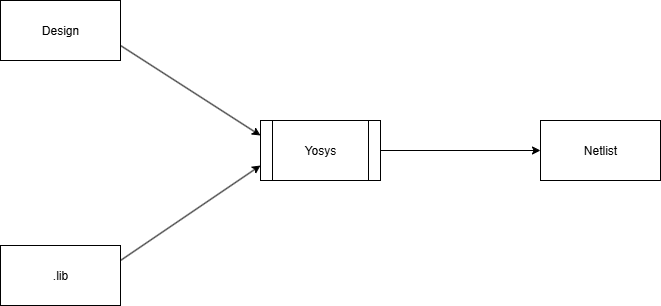

The diagram above was exported from draw.io. Its source (the exported page's mxGraphModel, read from the mxfile embedded in the PNG):
<mxGraphModel dx="1010" dy="527" grid="1" gridSize="10" guides="1" tooltips="1" connect="1" arrows="1" fold="1" page="1" pageScale="1" pageWidth="827" pageHeight="1169" math="0" shadow="0">
  <root>
    <mxCell id="0" />
    <mxCell id="1" parent="0" />
    <mxCell id="eMM69xKCsF6e8GYQXhLi-2" value="Yosys" style="shape=process;whiteSpace=wrap;html=1;backgroundOutline=1;" vertex="1" parent="1">
      <mxGeometry x="760" y="460" width="120" height="60" as="geometry" />
    </mxCell>
    <mxCell id="eMM69xKCsF6e8GYQXhLi-3" value="Design" style="rounded=0;whiteSpace=wrap;html=1;" vertex="1" parent="1">
      <mxGeometry x="500" y="340" width="120" height="60" as="geometry" />
    </mxCell>
    <mxCell id="eMM69xKCsF6e8GYQXhLi-4" value=".lib" style="rounded=0;whiteSpace=wrap;html=1;" vertex="1" parent="1">
      <mxGeometry x="500" y="585" width="120" height="60" as="geometry" />
    </mxCell>
    <mxCell id="eMM69xKCsF6e8GYQXhLi-5" value="Netlist" style="rounded=0;whiteSpace=wrap;html=1;" vertex="1" parent="1">
      <mxGeometry x="1040" y="460" width="120" height="60" as="geometry" />
    </mxCell>
    <mxCell id="eMM69xKCsF6e8GYQXhLi-6" value="" style="endArrow=classic;html=1;rounded=0;exitX=1;exitY=0.75;exitDx=0;exitDy=0;entryX=0;entryY=0.25;entryDx=0;entryDy=0;" edge="1" parent="1" source="eMM69xKCsF6e8GYQXhLi-3" target="eMM69xKCsF6e8GYQXhLi-2">
      <mxGeometry width="50" height="50" relative="1" as="geometry">
        <mxPoint x="780" y="470" as="sourcePoint" />
        <mxPoint x="830" y="420" as="targetPoint" />
      </mxGeometry>
    </mxCell>
    <mxCell id="eMM69xKCsF6e8GYQXhLi-7" value="" style="endArrow=classic;html=1;rounded=0;exitX=1;exitY=0.25;exitDx=0;exitDy=0;entryX=0;entryY=0.75;entryDx=0;entryDy=0;" edge="1" parent="1" source="eMM69xKCsF6e8GYQXhLi-4" target="eMM69xKCsF6e8GYQXhLi-2">
      <mxGeometry width="50" height="50" relative="1" as="geometry">
        <mxPoint x="780" y="470" as="sourcePoint" />
        <mxPoint x="830" y="420" as="targetPoint" />
      </mxGeometry>
    </mxCell>
    <mxCell id="eMM69xKCsF6e8GYQXhLi-8" value="" style="endArrow=classic;html=1;rounded=0;exitX=1;exitY=0.5;exitDx=0;exitDy=0;entryX=0;entryY=0.5;entryDx=0;entryDy=0;" edge="1" parent="1" source="eMM69xKCsF6e8GYQXhLi-2" target="eMM69xKCsF6e8GYQXhLi-5">
      <mxGeometry width="50" height="50" relative="1" as="geometry">
        <mxPoint x="780" y="470" as="sourcePoint" />
        <mxPoint x="830" y="420" as="targetPoint" />
      </mxGeometry>
    </mxCell>
  </root>
</mxGraphModel>